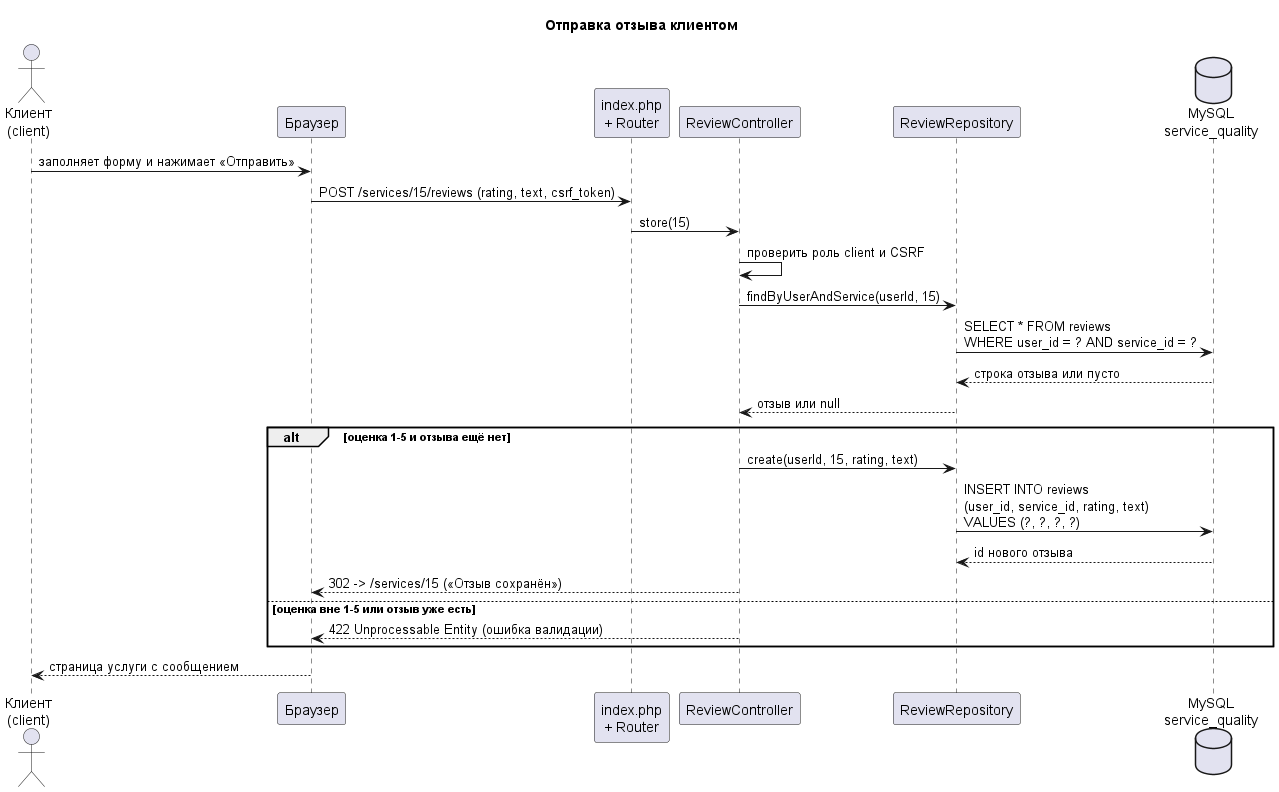

The diagram above was rendered by PlantUML. Its source (embedded in the PNG):
@startuml
title Отправка отзыва клиентом

actor "Клиент\n(client)" as C
participant "Браузер" as B
participant "index.php\n+ Router" as R
participant "ReviewController" as Ctrl
participant "ReviewRepository" as Repo
database "MySQL\nservice_quality" as DB

C -> B : заполняет форму и нажимает «Отправить»
B -> R : POST /services/15/reviews (rating, text, csrf_token)
R -> Ctrl : store(15)
Ctrl -> Ctrl : проверить роль client и CSRF
Ctrl -> Repo : findByUserAndService(userId, 15)
Repo -> DB : SELECT * FROM reviews\nWHERE user_id = ? AND service_id = ?
DB --> Repo : строка отзыва или пусто
Repo --> Ctrl : отзыв или null
alt оценка 1-5 и отзыва ещё нет
  Ctrl -> Repo : create(userId, 15, rating, text)
  Repo -> DB : INSERT INTO reviews\n(user_id, service_id, rating, text)\nVALUES (?, ?, ?, ?)
  DB --> Repo : id нового отзыва
  Ctrl --> B : 302 -> /services/15 («Отзыв сохранён»)
else оценка вне 1-5 или отзыв уже есть
  Ctrl --> B : 422 Unprocessable Entity (ошибка валидации)
end
B --> C : страница услуги с сообщением
@enduml